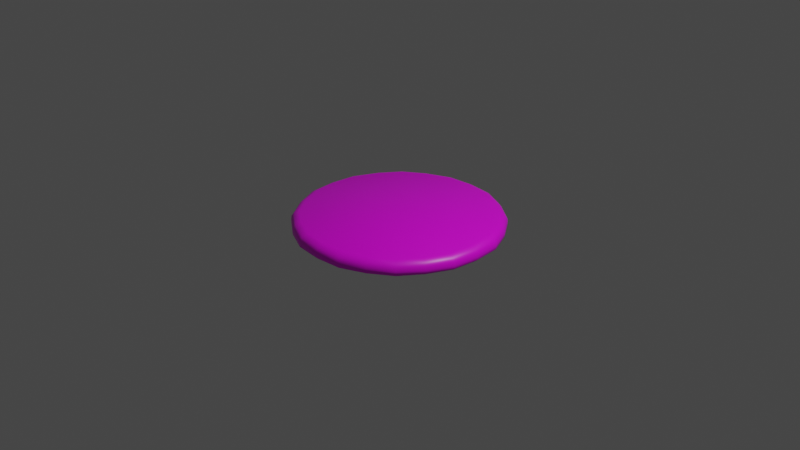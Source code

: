 # Source: frisbee.blend  (saved by Blender 2.91.10; exported with 4.5.12 LTS)
import bpy
from mathutils import Matrix  # noqa: F401  (used for matrix-valued properties, if any)

bpy.ops.wm.read_factory_settings(use_empty=True)
scene = bpy.context.scene
scene.name = 'Scene'

# ---- collections
col_collection = bpy.data.collections.new('Collection'); scene.collection.children.link(col_collection)

# ---- images (referenced by path relative to the original .blend; pixels are not part of the script)
import os
ASSET_DIR = os.environ.get("B2B_ASSET_DIR", "")  # directory of the original .blend (textures are referenced by path, not embedded)
HERE = os.path.dirname(os.path.abspath(__file__))  # packed textures are extracted next to this script under _unpacked/

def load_image(name, relpath, width, height, colorspace="sRGB"):
    """Load a texture the original file referenced (path relative to the .blend, or extracted next to this script)."""
    p = next((c for c in (os.path.join(HERE, relpath), os.path.join(ASSET_DIR, relpath)) if relpath and os.path.exists(c)), "")
    if p:
        img = bpy.data.images.load(p, check_existing=True)
        img.name = name
    else:  # same state as the original file: an image datablock whose file is absent (Cycles renders it pink)
        img = bpy.data.images.new(name, width, height)
        img.source = "FILE"
        img.filepath = "//" + (relpath or name)
    img.colorspace_settings.name = colorspace
    return img
img_frisbee_png = load_image('frisbee.png', 'frisbee.png', 1024, 1024, 'sRGB')

# ---- materials (node trees are filled in below, after node groups)
mat_material = bpy.data.materials.new('Material')
mat_material.alpha_threshold = 0.0
mat_material.use_transparent_shadow = False
mat_material.line_color = (0.0, 0.0, 0.0, 1.0)

# ---- material node trees
mat_material.use_nodes = True; mat_material.node_tree.nodes.clear()
_N = mat_material.node_tree.nodes; _L = mat_material.node_tree.links
n0 = _N.new('ShaderNodeOutputMaterial'); n0.name = 'Material Output'; n0.location = (485, 462)
n1 = _N.new('ShaderNodeBsdfPrincipled'); n1.name = 'Principled BSDF'; n1.location = (195, 462)
n1.distribution = 'GGX'
n1.subsurface_method = 'BURLEY'
n1.inputs[2].default_value = 0.4
n1.inputs[3].default_value = 1.45
n1.inputs[27].default_value = (0.0, 0.0, 0.0, 1.0)
n1.inputs[28].default_value = 1.0
n2 = _N.new('ShaderNodeTexImage'); n2.name = 'Image Texture'; n2.location = (-123, 389)
n2.image = img_frisbee_png
n3 = _N.new('ShaderNodeUVMap'); n3.name = 'UV Map'; n3.location = (-374, 276)
n3.uv_map = 'UVMap'
_L.new(n1.outputs[0], n0.inputs[0])
_L.new(n2.outputs[0], n1.inputs[0])
_L.new(n3.outputs[0], n2.inputs[0])
n0.is_active_output = True

# ---- world
world_world = bpy.data.worlds.new('World'); scene.world = world_world
world_world.use_nodes = True; world_world.node_tree.nodes.clear()
_N = world_world.node_tree.nodes; _L = world_world.node_tree.links
n0 = _N.new('ShaderNodeOutputWorld'); n0.name = 'World Output'; n0.location = (300, 300)
n1 = _N.new('ShaderNodeBackground'); n1.name = 'Background'; n1.location = (10, 300)
n1.inputs[0].default_value = (0.05088, 0.05088, 0.05088, 1.0)
_L.new(n1.outputs[0], n0.inputs[0])
n0.is_active_output = True
world_world.color = (0.05088, 0.05088, 0.05088)
world_world.use_sun_shadow = False
world_world.sun_shadow_jitter_overblur = 0.0

# ---- cameras
cam_camera = bpy.data.cameras.new('Camera')
cam_camera.clip_end = 100.0
cam_camera.ortho_scale = 7.314

# ---- lights
light_light = bpy.data.lights.new('Light', 'POINT')
light_light.transmission_factor = 0.0
light_light.energy = 1000.0
light_light.shadow_soft_size = 0.1
light_light.shadow_maximum_resolution = 0.006
light_light.use_absolute_resolution = True

# ---- meshes
me_cube = bpy.data.meshes.new('Cube')
me_cube.from_pydata([(0.5, -0.866, 0.07824), (0.866, -0.5, 0.07824), (0.529, -0.9162, 0.0516), (0.9162, -0.529, 0.0516), (0.5419, -0.9385, 0.01637), (0.9385, -0.5419, 0.01637), (0.5442, -0.9426, -0.01666), (0.9426, -0.5442, -0.01666), (0.5442, -0.9426, -0.04941), (0.9426, -0.5442, -0.04941), (0.2558, -0.9545, 0.009253), (0.2558, -0.9545, -0.03775), (0.5342, -0.9252, -0.06711), (0.9252, -0.5342, -0.06711), (0.2637, -0.9841, -0.06711), (0.279, -1.041, -0.06711), (0.2843, -1.061, -0.04941), (0.2843, -1.061, -0.01666), (0.2831, -1.056, 0.01637), (0.2763, -1.031, 0.0516), (0.2612, -0.9748, 0.07824), (0.9545, -0.2558, 0.009253), (0.5048, -0.8743, -0.06711), (0.8743, -0.5048, -0.06711), (0.9545, -0.2558, -0.03775), (0.9841, -0.2637, -0.06711), (1.041, -0.279, -0.06711), (1.061, -0.2843, -0.04941), (1.061, -0.2843, -0.01666), (1.056, -0.2831, 0.01637), (1.031, -0.2763, 0.0516), (0.9748, -0.2612, 0.07824), (0.4896, -0.848, -0.03775), (0.848, -0.4896, -0.03775), (0.6987, -0.6987, 0.009253), (0.6987, -0.6987, -0.03775), (0.7204, -0.7204, -0.06711), (0.7624, -0.7624, -0.06711), (0.7767, -0.7767, -0.04941), (0.7767, -0.7767, -0.01666), (0.7733, -0.7733, 0.01637), (0.7549, -0.7549, 0.0516), (0.4896, -0.848, 0.009253), (0.848, -0.4896, 0.009253), (0.7136, -0.7136, 0.07824), (0.0, -1.0, 0.07824), (-0.5, -0.866, 0.07824), (-0.866, -0.5, 0.07824), (0.0, -1.058, 0.0516), (-0.529, -0.9162, 0.0516), (-0.9162, -0.529, 0.0516), (0.0, -1.084, 0.01637), (-0.5419, -0.9385, 0.01637), (-0.9385, -0.5419, 0.01637), (0.0, -1.088, -0.01666), (-0.5442, -0.9426, -0.01666), (-0.9426, -0.5442, -0.01666), (0.0, -1.088, -0.04941), (-0.5442, -0.9426, -0.04941), (-0.9426, -0.5442, -0.04941), (-0.2558, -0.9545, 0.009253), (-0.2558, -0.9545, -0.03775), (0.0, -1.068, -0.06711), (-0.5342, -0.9252, -0.06711), (-0.9252, -0.5342, -0.06711), (-0.2637, -0.9841, -0.06711), (-0.279, -1.041, -0.06711), (-0.2843, -1.061, -0.04941), (-0.2843, -1.061, -0.01666), (-0.2831, -1.056, 0.01637), (-0.2763, -1.031, 0.0516), (-0.2612, -0.9748, 0.07824), (-0.9545, -0.2558, 0.009253), (0.0, -1.01, -0.06711), (-0.5048, -0.8743, -0.06711), (-0.8743, -0.5048, -0.06711), (-0.9545, -0.2558, -0.03775), (-0.9841, -0.2637, -0.06711), (-1.041, -0.279, -0.06711), (-1.061, -0.2843, -0.04941), (-1.061, -0.2843, -0.01666), (-1.056, -0.2831, 0.01637), (-1.031, -0.2763, 0.0516), (-0.9748, -0.2612, 0.07824), (0.0, -0.9792, -0.03775), (-0.4896, -0.848, -0.03775), (-0.848, -0.4896, -0.03775), (-0.6987, -0.6987, 0.009253), (-0.6987, -0.6987, -0.03775), (-0.7204, -0.7204, -0.06711), (-0.7624, -0.7624, -0.06711), (-0.7767, -0.7767, -0.04941), (-0.7767, -0.7767, -0.01666), (-0.7733, -0.7733, 0.01637), (-0.7549, -0.7549, 0.0516), (0.0, -0.9792, 0.009253), (-0.4896, -0.848, 0.009253), (-0.848, -0.4896, 0.009253), (-0.7136, -0.7136, 0.07824), (0.5, 0.866, 0.07824), (0.866, 0.5, 0.07824), (1.0, 0.0, 0.07824), (0.529, 0.9162, 0.0516), (0.9162, 0.529, 0.0516), (1.058, 0.0, 0.0516), (0.5419, 0.9385, 0.01637), (0.9385, 0.5419, 0.01637), (1.084, 0.0, 0.01637), (0.5442, 0.9426, -0.01666), (0.9426, 0.5442, -0.01666), (1.088, 0.0, -0.01666), (0.5442, 0.9426, -0.04941), (0.9426, 0.5442, -0.04941), (1.088, 0.0, -0.04941), (0.2558, 0.9545, 0.009253), (0.2558, 0.9545, -0.03775), (0.5342, 0.9252, -0.06711), (0.9252, 0.5342, -0.06711), (1.068, 0.0, -0.06711), (0.2637, 0.9841, -0.06711), (0.279, 1.041, -0.06711), (0.2843, 1.061, -0.04941), (0.2843, 1.061, -0.01666), (0.2831, 1.056, 0.01637), (0.2763, 1.031, 0.0516), (0.2612, 0.9748, 0.07824), (0.9545, 0.2558, 0.009253), (0.5048, 0.8743, -0.06711), (0.8743, 0.5048, -0.06711), (1.01, 0.0, -0.06711), (0.9545, 0.2558, -0.03775), (0.9841, 0.2637, -0.06711), (1.041, 0.279, -0.06711), (1.061, 0.2843, -0.04941), (1.061, 0.2843, -0.01666), (1.056, 0.2831, 0.01637), (1.031, 0.2763, 0.0516), (0.9748, 0.2612, 0.07824), (0.4896, 0.848, -0.03775), (0.848, 0.4896, -0.03775), (0.9792, 0.0, -0.03775), (0.6987, 0.6987, 0.009253), (0.6987, 0.6987, -0.03775), (0.7204, 0.7204, -0.06711), (0.7624, 0.7624, -0.06711), (0.7767, 0.7767, -0.04941), (0.7767, 0.7767, -0.01666), (0.7733, 0.7733, 0.01637), (0.7549, 0.7549, 0.0516), (0.4896, 0.848, 0.009253), (0.848, 0.4896, 0.009253), (0.9792, 0.0, 0.009253), (0.7136, 0.7136, 0.07824), (0.0, 1.0, 0.07824), (-0.5, 0.866, 0.07824), (-0.866, 0.5, 0.07824), (-1.0, 0.0, 0.07824), (0.0, 1.058, 0.0516), (-0.529, 0.9162, 0.0516), (-0.9162, 0.529, 0.0516), (-1.058, 0.0, 0.0516), (0.0, 1.084, 0.01637), (-0.5419, 0.9385, 0.01637), (-0.9385, 0.5419, 0.01637), (-1.084, 0.0, 0.01637), (0.0, 1.088, -0.01666), (-0.5442, 0.9426, -0.01666), (-0.9426, 0.5442, -0.01666), (-1.088, 0.0, -0.01666), (0.0, 1.088, -0.04941), (-0.5442, 0.9426, -0.04941), (-0.9426, 0.5442, -0.04941), (-1.088, 0.0, -0.04941), (-0.2558, 0.9545, 0.009253), (-0.2558, 0.9545, -0.03775), (0.0, 1.068, -0.06711), (-0.5342, 0.9252, -0.06711), (-0.9252, 0.5342, -0.06711), (-1.068, 0.0, -0.06711), (-0.2637, 0.9841, -0.06711), (-0.279, 1.041, -0.06711), (-0.2843, 1.061, -0.04941), (-0.2843, 1.061, -0.01666), (-0.2831, 1.056, 0.01637), (-0.2763, 1.031, 0.0516), (-0.2612, 0.9748, 0.07824), (-0.9545, 0.2558, 0.009253), (0.0, 1.01, -0.06711), (-0.5048, 0.8743, -0.06711), (-0.8743, 0.5048, -0.06711), (-1.01, 0.0, -0.06711), (-0.9545, 0.2558, -0.03775), (-0.9841, 0.2637, -0.06711), (-1.041, 0.279, -0.06711), (-1.061, 0.2843, -0.04941), (-1.061, 0.2843, -0.01666), (-1.056, 0.2831, 0.01637), (-1.031, 0.2763, 0.0516), (-0.9748, 0.2612, 0.07824), (0.0, 0.9792, -0.03775), (-0.4896, 0.848, -0.03775), (-0.848, 0.4896, -0.03775), (-0.9792, 0.0, -0.03775), (-0.6987, 0.6987, 0.009253), (-0.6987, 0.6987, -0.03775), (-0.7204, 0.7204, -0.06711), (-0.7624, 0.7624, -0.06711), (-0.7767, 0.7767, -0.04941), (-0.7767, 0.7767, -0.01666), (-0.7733, 0.7733, 0.01637), (-0.7549, 0.7549, 0.0516), (0.0, 0.9792, 0.009253), (-0.4896, 0.848, 0.009253), (-0.848, 0.4896, 0.009253), (-0.9792, 0.0, 0.009253), (-0.7136, 0.7136, 0.07824), (0.0, 0.0, 0.009253), (0.0, 0.0, 0.07824)], [], [(20, 19, 2, 0), (44, 41, 3, 1), (31, 30, 104, 101), (30, 29, 107, 104), (19, 18, 4, 2), (41, 40, 5, 3), (29, 28, 110, 107), (18, 17, 6, 4), (40, 39, 7, 5), (38, 37, 13, 9), (28, 27, 113, 110), (17, 16, 8, 6), (39, 38, 9, 7), (27, 26, 118, 113), (16, 15, 12, 8), (23, 33, 24, 25), (37, 36, 23, 13), (51, 54, 17, 18), (26, 25, 129, 118), (54, 57, 16, 17), (45, 48, 19, 20), (57, 62, 15, 16), (15, 14, 22, 12), (48, 51, 18, 19), (62, 73, 14, 15), (8, 12, 37, 38), (73, 84, 11, 14), (36, 35, 33, 23), (7, 9, 27, 28), (84, 95, 10, 11), (1, 3, 30, 31), (25, 24, 140, 129), (9, 13, 26, 27), (3, 5, 29, 30), (13, 23, 25, 26), (14, 11, 32, 22), (5, 7, 28, 29), (95, 216, 151, 21, 43, 34, 42, 10), (32, 42, 34, 35), (33, 43, 21, 24), (35, 34, 43, 33), (6, 8, 38, 39), (0, 2, 41, 44), (2, 4, 40, 41), (24, 21, 151, 140), (12, 22, 36, 37), (4, 6, 39, 40), (22, 32, 35, 36), (11, 10, 42, 32), (45, 20, 0, 44, 1, 31, 101, 217), (71, 46, 49, 70), (98, 47, 50, 94), (83, 156, 160, 82), (82, 160, 164, 81), (70, 49, 52, 69), (94, 50, 53, 93), (81, 164, 168, 80), (69, 52, 55, 68), (93, 53, 56, 92), (91, 59, 64, 90), (80, 168, 172, 79), (68, 55, 58, 67), (92, 56, 59, 91), (79, 172, 178, 78), (67, 58, 63, 66), (75, 77, 76, 86), (90, 64, 75, 89), (51, 69, 68, 54), (78, 178, 190, 77), (54, 68, 67, 57), (45, 71, 70, 48), (57, 67, 66, 62), (66, 63, 74, 65), (48, 70, 69, 51), (62, 66, 65, 73), (58, 91, 90, 63), (73, 65, 61, 84), (89, 75, 86, 88), (56, 80, 79, 59), (84, 61, 60, 95), (47, 83, 82, 50), (77, 190, 202, 76), (59, 79, 78, 64), (50, 82, 81, 53), (64, 78, 77, 75), (65, 74, 85, 61), (53, 81, 80, 56), (95, 60, 96, 87, 97, 72, 214, 216), (85, 88, 87, 96), (86, 76, 72, 97), (88, 86, 97, 87), (55, 92, 91, 58), (46, 98, 94, 49), (49, 94, 93, 52), (76, 202, 214, 72), (63, 90, 89, 74), (52, 93, 92, 55), (74, 89, 88, 85), (61, 85, 96, 60), (45, 217, 156, 83, 47, 98, 46, 71), (125, 99, 102, 124), (152, 100, 103, 148), (137, 101, 104, 136), (136, 104, 107, 135), (124, 102, 105, 123), (148, 103, 106, 147), (135, 107, 110, 134), (123, 105, 108, 122), (147, 106, 109, 146), (145, 112, 117, 144), (134, 110, 113, 133), (122, 108, 111, 121), (146, 109, 112, 145), (133, 113, 118, 132), (121, 111, 116, 120), (128, 131, 130, 139), (144, 117, 128, 143), (161, 123, 122, 165), (132, 118, 129, 131), (165, 122, 121, 169), (153, 125, 124, 157), (169, 121, 120, 175), (120, 116, 127, 119), (157, 124, 123, 161), (175, 120, 119, 187), (111, 145, 144, 116), (187, 119, 115, 199), (143, 128, 139, 142), (109, 134, 133, 112), (199, 115, 114, 211), (100, 137, 136, 103), (131, 129, 140, 130), (112, 133, 132, 117), (103, 136, 135, 106), (117, 132, 131, 128), (119, 127, 138, 115), (106, 135, 134, 109), (211, 114, 149, 141, 150, 126, 151, 216), (138, 142, 141, 149), (139, 130, 126, 150), (142, 139, 150, 141), (108, 146, 145, 111), (99, 152, 148, 102), (102, 148, 147, 105), (130, 140, 151, 126), (116, 144, 143, 127), (105, 147, 146, 108), (127, 143, 142, 138), (115, 138, 149, 114), (153, 217, 101, 137, 100, 152, 99, 125), (185, 184, 158, 154), (215, 210, 159, 155), (198, 197, 160, 156), (197, 196, 164, 160), (184, 183, 162, 158), (210, 209, 163, 159), (196, 195, 168, 164), (183, 182, 166, 162), (209, 208, 167, 163), (207, 206, 177, 171), (195, 194, 172, 168), (182, 181, 170, 166), (208, 207, 171, 167), (194, 193, 178, 172), (181, 180, 176, 170), (189, 201, 191, 192), (206, 205, 189, 177), (161, 165, 182, 183), (193, 192, 190, 178), (165, 169, 181, 182), (153, 157, 184, 185), (169, 175, 180, 181), (180, 179, 188, 176), (157, 161, 183, 184), (175, 187, 179, 180), (170, 176, 206, 207), (187, 199, 174, 179), (205, 204, 201, 189), (167, 171, 194, 195), (199, 211, 173, 174), (155, 159, 197, 198), (192, 191, 202, 190), (171, 177, 193, 194), (159, 163, 196, 197), (177, 189, 192, 193), (179, 174, 200, 188), (163, 167, 195, 196), (211, 216, 214, 186, 213, 203, 212, 173), (200, 212, 203, 204), (201, 213, 186, 191), (204, 203, 213, 201), (166, 170, 207, 208), (154, 158, 210, 215), (158, 162, 209, 210), (191, 186, 214, 202), (176, 188, 205, 206), (162, 166, 208, 209), (188, 200, 204, 205), (174, 173, 212, 200), (153, 185, 154, 215, 155, 198, 156, 217)])
me_cube.polygons.foreach_set('use_smooth', [True] * 200)
_uv = me_cube.uv_layers.new(name='UVMap')
_uv.uv.foreach_set('vector', [0.3869, 0.9065, 0.3804, 0.9239, 0.2518, 0.8933, 0.2609, 0.8814, 0.155, 0.8296, 0.1454, 0.84, 0.0804, 0.7558, 0.09404, 0.7461, 0.09866, 0.6193, 0.0801, 0.6264, 0.1045, 0.4889, 0.1223, 0.489, 0.0801, 0.6264, 0.06852, 0.6309, 0.09283, 0.4889, 0.1045, 0.4889, 0.3804, 0.9239, 0.3762, 0.9342, 0.2461, 0.9005, 0.2518, 0.8933, 0.1454, 0.84, 0.14, 0.8461, 0.07256, 0.7615, 0.0804, 0.7558, 0.06852, 0.6309, 0.06016, 0.6344, 0.08412, 0.4889, 0.09283, 0.4889, 0.3762, 0.9342, 0.373, 0.9414, 0.2419, 0.9056, 0.2461, 0.9005, 0.14, 0.8461, 0.1361, 0.8507, 0.06719, 0.7655, 0.07256, 0.7615, 0.1323, 0.8552, 0.1292, 0.8589, 0.05884, 0.7722, 0.06241, 0.7693, 0.06016, 0.6344, 0.05205, 0.6379, 0.07559, 0.4889, 0.08412, 0.4889, 0.373, 0.9414, 0.3696, 0.9481, 0.2379, 0.9103, 0.2419, 0.9056, 0.1361, 0.8507, 0.1323, 0.8552, 0.06241, 0.7693, 0.06719, 0.7655, 0.05205, 0.6379, 0.04529, 0.6409, 0.06864, 0.4889, 0.07559, 0.4889, 0.3696, 0.9481, 0.3667, 0.9537, 0.2347, 0.914, 0.2379, 0.9103, 0.0519, 0.7786, 0.04717, 0.7836, 0.019, 0.6551, 0.03017, 0.6487, 0.1292, 0.8589, 0.1224, 0.8672, 0.0519, 0.7786, 0.05884, 0.7722, 0.4917, 0.9309, 0.492, 0.9381, 0.373, 0.9414, 0.3762, 0.9342, 0.04529, 0.6409, 0.03017, 0.6487, 0.05087, 0.4889, 0.06864, 0.4889, 0.492, 0.9381, 0.4923, 0.9451, 0.3696, 0.9481, 0.373, 0.9414, 0.4911, 0.9045, 0.4914, 0.9209, 0.3804, 0.9239, 0.3869, 0.9065, 0.4923, 0.9451, 0.4926, 0.9507, 0.3667, 0.9537, 0.3696, 0.9481, 0.3667, 0.9537, 0.3592, 0.9655, 0.2276, 0.9213, 0.2347, 0.914, 0.4914, 0.9209, 0.4917, 0.9309, 0.3762, 0.9342, 0.3804, 0.9239, 0.4926, 0.9507, 0.4933, 0.9648, 0.3592, 0.9655, 0.3667, 0.9537, 0.2379, 0.9103, 0.2347, 0.914, 0.1292, 0.8589, 0.1323, 0.8552, 0.4933, 0.9648, 0.494, 0.9773, 0.3529, 0.974, 0.3592, 0.9655, 0.1224, 0.8672, 0.1176, 0.8731, 0.04717, 0.7836, 0.0519, 0.7786, 0.06719, 0.7655, 0.06241, 0.7693, 0.05205, 0.6379, 0.06016, 0.6344, 0.494, 0.9773, 0.4952, 0.9998, 0.3446, 0.983, 0.3529, 0.974, 0.09404, 0.7461, 0.0804, 0.7558, 0.0801, 0.6264, 0.09866, 0.6193, 0.03017, 0.6487, 0.019, 0.6551, 0.01804, 0.4997, 0.05087, 0.4889, 0.06241, 0.7693, 0.05884, 0.7722, 0.04529, 0.6409, 0.05205, 0.6379, 0.0804, 0.7558, 0.07256, 0.7615, 0.06852, 0.6309, 0.0801, 0.6264, 0.05884, 0.7722, 0.0519, 0.7786, 0.03017, 0.6487, 0.04529, 0.6409, 0.3592, 0.9655, 0.3529, 0.974, 0.2219, 0.9266, 0.2276, 0.9213, 0.07256, 0.7615, 0.06719, 0.7655, 0.06016, 0.6344, 0.06852, 0.6309, 0.4952, 0.9998, 0.001701, 1.0, 0.0006627, 0.5, 0.006609, 0.6635, 0.04191, 0.79, 0.1123, 0.8797, 0.2147, 0.9328, 0.3446, 0.983, 0.2219, 0.9266, 0.2147, 0.9328, 0.1123, 0.8797, 0.1176, 0.8731, 0.04717, 0.7836, 0.04191, 0.79, 0.006609, 0.6635, 0.019, 0.6551, 0.1176, 0.8731, 0.1123, 0.8797, 0.04191, 0.79, 0.04717, 0.7836, 0.2419, 0.9056, 0.2379, 0.9103, 0.1323, 0.8552, 0.1361, 0.8507, 0.2609, 0.8814, 0.2518, 0.8933, 0.1454, 0.84, 0.155, 0.8296, 0.2518, 0.8933, 0.2461, 0.9005, 0.14, 0.8461, 0.1454, 0.84, 0.019, 0.6551, 0.006609, 0.6635, 0.0006627, 0.5, 0.01804, 0.4997, 0.2347, 0.914, 0.2276, 0.9213, 0.1224, 0.8672, 0.1292, 0.8589, 0.2461, 0.9005, 0.2419, 0.9056, 0.1361, 0.8507, 0.14, 0.8461, 0.2276, 0.9213, 0.2219, 0.9266, 0.1176, 0.8731, 0.1224, 0.8672, 0.3529, 0.974, 0.3446, 0.983, 0.2147, 0.9328, 0.2219, 0.9266, 0.4911, 0.9045, 0.3869, 0.9065, 0.2609, 0.8814, 0.155, 0.8296, 0.09404, 0.7461, 0.09866, 0.6193, 0.1223, 0.489, 0.4967, 0.5, 0.5718, 0.9193, 0.7332, 0.9157, 0.7438, 0.9307, 0.5793, 0.9375, 0.78, 0.8034, 0.8743, 0.7365, 0.8893, 0.7471, 0.8032, 0.8267, 0.8881, 0.6224, 0.8952, 0.4999, 0.9146, 0.4998, 0.9076, 0.6298, 0.9076, 0.6298, 0.9146, 0.4998, 0.9271, 0.4998, 0.9202, 0.6349, 0.5793, 0.9375, 0.7438, 0.9307, 0.7509, 0.9406, 0.5844, 0.9495, 0.8032, 0.8267, 0.8893, 0.7471, 0.8993, 0.7544, 0.8185, 0.8419, 0.9202, 0.6349, 0.9271, 0.4998, 0.9364, 0.4998, 0.9295, 0.6389, 0.5844, 0.9495, 0.7509, 0.9406, 0.7564, 0.9481, 0.5884, 0.9585, 0.8185, 0.8419, 0.8993, 0.7544, 0.9068, 0.7599, 0.8307, 0.8541, 0.8437, 0.8669, 0.9141, 0.7655, 0.9198, 0.77, 0.8553, 0.8782, 0.9295, 0.6389, 0.9364, 0.4998, 0.9455, 0.4998, 0.9388, 0.643, 0.5884, 0.9585, 0.7564, 0.9481, 0.7619, 0.9554, 0.5925, 0.9675, 0.8307, 0.8541, 0.9068, 0.7599, 0.9141, 0.7655, 0.8437, 0.8669, 0.9388, 0.643, 0.9455, 0.4998, 0.9529, 0.4997, 0.9465, 0.6466, 0.5925, 0.9675, 0.7619, 0.9554, 0.7664, 0.9611, 0.596, 0.9752, 0.932, 0.7803, 0.964, 0.6557, 0.977, 0.6633, 0.9412, 0.7885, 0.8553, 0.8782, 0.9198, 0.77, 0.932, 0.7803, 0.8826, 0.9049, 0.4917, 0.9309, 0.5844, 0.9495, 0.5884, 0.9585, 0.492, 0.9381, 0.9465, 0.6466, 0.9529, 0.4997, 0.9717, 0.4997, 0.964, 0.6557, 0.492, 0.9381, 0.5884, 0.9585, 0.5925, 0.9675, 0.4923, 0.9451, 0.4911, 0.9045, 0.5718, 0.9193, 0.5793, 0.9375, 0.4914, 0.9209, 0.4923, 0.9451, 0.5925, 0.9675, 0.596, 0.9752, 0.4926, 0.9507, 0.596, 0.9752, 0.7664, 0.9611, 0.7764, 0.9733, 0.6049, 0.9923, 0.4914, 0.9209, 0.5793, 0.9375, 0.5844, 0.9495, 0.4917, 0.9309, 0.4926, 0.9507, 0.596, 0.9752, 0.6049, 0.9923, 0.4933, 0.9648, 0.7619, 0.9554, 0.8437, 0.8669, 0.8553, 0.8782, 0.7664, 0.9611, 0.4933, 0.9648, 0.6049, 0.9923, 0.6123, 1.005, 0.494, 0.9773, 0.8826, 0.9049, 0.932, 0.7803, 0.9412, 0.7885, 0.9036, 0.9253, 0.9068, 0.7599, 0.9295, 0.6389, 0.9388, 0.643, 0.9141, 0.7655, 0.494, 0.9773, 0.6123, 1.005, 0.6218, 1.019, 0.4952, 0.9998, 0.8743, 0.7365, 0.8881, 0.6224, 0.9076, 0.6298, 0.8893, 0.7471, 0.964, 0.6557, 0.9717, 0.4997, 0.9881, 0.4997, 0.977, 0.6633, 0.9141, 0.7655, 0.9388, 0.643, 0.9465, 0.6466, 0.9198, 0.77, 0.8893, 0.7471, 0.9076, 0.6298, 0.9202, 0.6349, 0.8993, 0.7544, 0.9198, 0.77, 0.9465, 0.6466, 0.964, 0.6557, 0.932, 0.7803, 0.6049, 0.9923, 0.7764, 0.9733, 0.7846, 0.9825, 0.6123, 1.005, 0.8993, 0.7544, 0.9202, 0.6349, 0.9295, 0.6389, 0.9068, 0.7599, 0.4952, 0.9998, 0.6218, 1.019, 0.7951, 0.9936, 0.9277, 0.9484, 0.9525, 0.7992, 0.9916, 0.673, 1.0, 0.4997, 1.001, 0.9991, 0.7846, 0.9825, 0.9036, 0.9253, 0.9277, 0.9484, 0.7951, 0.9936, 0.9412, 0.7885, 0.977, 0.6633, 0.9916, 0.673, 0.9525, 0.7992, 0.9036, 0.9253, 0.9412, 0.7885, 0.9525, 0.7992, 0.9277, 0.9484, 0.7564, 0.9481, 0.8307, 0.8541, 0.8437, 0.8669, 0.7619, 0.9554, 0.7332, 0.9157, 0.78, 0.8034, 0.8032, 0.8267, 0.7438, 0.9307, 0.7438, 0.9307, 0.8032, 0.8267, 0.8185, 0.8419, 0.7509, 0.9406, 0.977, 0.6633, 0.9881, 0.4997, 1.0, 0.4997, 0.9916, 0.673, 0.7664, 0.9611, 0.8553, 0.8782, 0.8826, 0.9049, 0.7764, 0.9733, 0.7509, 0.9406, 0.8185, 0.8419, 0.8307, 0.8541, 0.7564, 0.9481, 0.7764, 0.9733, 0.8826, 0.9049, 0.9036, 0.9253, 0.7846, 0.9825, 0.6123, 1.005, 0.7846, 0.9825, 0.7951, 0.9936, 0.6218, 1.019, 0.4911, 0.9045, 0.4967, 0.5, 0.8952, 0.4999, 0.8881, 0.6224, 0.8743, 0.7365, 0.78, 0.8034, 0.7332, 0.9157, 0.5718, 0.9193, 0.3793, 0.1063, 0.2771, 0.1472, 0.263, 0.1292, 0.3699, 0.08367, 0.1978, 0.2084, 0.1216, 0.2613, 0.1076, 0.252, 0.1821, 0.1934, 0.07739, 0.3605, 0.1223, 0.489, 0.1045, 0.4889, 0.06911, 0.3602, 0.06911, 0.3602, 0.1045, 0.4889, 0.09283, 0.4889, 0.0573, 0.3558, 0.3699, 0.08367, 0.263, 0.1292, 0.2544, 0.1183, 0.3641, 0.06988, 0.1821, 0.1934, 0.1076, 0.252, 0.09386, 0.2414, 0.1731, 0.1847, 0.0573, 0.3558, 0.09283, 0.4889, 0.08412, 0.4889, 0.045, 0.3503, 0.3641, 0.06988, 0.2544, 0.1183, 0.2484, 0.1106, 0.3599, 0.06016, 0.1731, 0.1847, 0.09386, 0.2414, 0.08484, 0.2345, 0.1664, 0.1781, 0.1595, 0.1713, 0.07825, 0.2296, 0.07302, 0.2258, 0.1535, 0.1652, 0.045, 0.3503, 0.08412, 0.4889, 0.07559, 0.4889, 0.03501, 0.3464, 0.3599, 0.06016, 0.2484, 0.1106, 0.2428, 0.1037, 0.3559, 0.05102, 0.1664, 0.1781, 0.08484, 0.2345, 0.07825, 0.2296, 0.1595, 0.1713, 0.03501, 0.3464, 0.07559, 0.4889, 0.06864, 0.4889, 0.02803, 0.3441, 0.3559, 0.05102, 0.2428, 0.1037, 0.2385, 0.09844, 0.3526, 0.04367, 0.06302, 0.2199, 0.01677, 0.3411, 0.01088, 0.3401, 0.0556, 0.2159, 0.1535, 0.1652, 0.07302, 0.2258, 0.06302, 0.2199, 0.1408, 0.1521, 0.4897, 0.07332, 0.3641, 0.06988, 0.3599, 0.06016, 0.4898, 0.06427, 0.02803, 0.3441, 0.06864, 0.4889, 0.05087, 0.4889, 0.01677, 0.3411, 0.4898, 0.06427, 0.3599, 0.06016, 0.3559, 0.05102, 0.4899, 0.05561, 0.4901, 0.1053, 0.3793, 0.1063, 0.3699, 0.08367, 0.4898, 0.08565, 0.4899, 0.05561, 0.3559, 0.05102, 0.3526, 0.04367, 0.4901, 0.04862, 0.3526, 0.04367, 0.2385, 0.09844, 0.2296, 0.08814, 0.3447, 0.0282, 0.4898, 0.08565, 0.3699, 0.08367, 0.3641, 0.06988, 0.4897, 0.07332, 0.4901, 0.04862, 0.3526, 0.04367, 0.3447, 0.0282, 0.4907, 0.03139, 0.2428, 0.1037, 0.1595, 0.1713, 0.1535, 0.1652, 0.2385, 0.09844, 0.4907, 0.03139, 0.3447, 0.0282, 0.3386, 0.01752, 0.4913, 0.01981, 0.1408, 0.1521, 0.06302, 0.2199, 0.0556, 0.2159, 0.1323, 0.143, 0.08484, 0.2345, 0.045, 0.3503, 0.03501, 0.3464, 0.07825, 0.2296, 0.4913, 0.01981, 0.3386, 0.01752, 0.3308, 0.006598, 0.4927, 0.0004394, 0.1216, 0.2613, 0.07739, 0.3605, 0.06911, 0.3602, 0.1076, 0.252, 0.01677, 0.3411, 0.05087, 0.4889, 0.01804, 0.4997, 0.01088, 0.3401, 0.07825, 0.2296, 0.03501, 0.3464, 0.02803, 0.3441, 0.07302, 0.2258, 0.1076, 0.252, 0.06911, 0.3602, 0.0573, 0.3558, 0.09386, 0.2414, 0.07302, 0.2258, 0.02803, 0.3441, 0.01677, 0.3411, 0.06302, 0.2199, 0.3447, 0.0282, 0.2296, 0.08814, 0.223, 0.08104, 0.3386, 0.01752, 0.09386, 0.2414, 0.0573, 0.3558, 0.045, 0.3503, 0.08484, 0.2345, 0.4927, 0.0004394, 0.3308, 0.006598, 0.2152, 0.07309, 0.1235, 0.1334, 0.0463, 0.209, 0.004898, 0.338, 0.0006627, 0.5, 0.0004667, 0.0004069, 0.223, 0.08104, 0.1323, 0.143, 0.1235, 0.1334, 0.2152, 0.07309, 0.0556, 0.2159, 0.01088, 0.3401, 0.004898, 0.338, 0.0463, 0.209, 0.1323, 0.143, 0.0556, 0.2159, 0.0463, 0.209, 0.1235, 0.1334, 0.2484, 0.1106, 0.1664, 0.1781, 0.1595, 0.1713, 0.2428, 0.1037, 0.2771, 0.1472, 0.1978, 0.2084, 0.1821, 0.1934, 0.263, 0.1292, 0.263, 0.1292, 0.1821, 0.1934, 0.1731, 0.1847, 0.2544, 0.1183, 0.01088, 0.3401, 0.01804, 0.4997, 0.0006627, 0.5, 0.004898, 0.338, 0.2385, 0.09844, 0.1535, 0.1652, 0.1408, 0.1521, 0.2296, 0.08814, 0.2544, 0.1183, 0.1731, 0.1847, 0.1664, 0.1781, 0.2484, 0.1106, 0.2296, 0.08814, 0.1408, 0.1521, 0.1323, 0.143, 0.223, 0.08104, 0.3386, 0.01752, 0.223, 0.08104, 0.2152, 0.07309, 0.3308, 0.006598, 0.4901, 0.1053, 0.4967, 0.5, 0.1223, 0.489, 0.07739, 0.3605, 0.1216, 0.2613, 0.1978, 0.2084, 0.2771, 0.1472, 0.3793, 0.1063, 0.6184, 0.1086, 0.6257, 0.0895, 0.7354, 0.1154, 0.7249, 0.1303, 0.8098, 0.1904, 0.8223, 0.1778, 0.888, 0.2727, 0.8729, 0.2833, 0.8773, 0.3948, 0.8967, 0.3873, 0.9146, 0.4998, 0.8952, 0.4999, 0.8967, 0.3873, 0.9093, 0.3822, 0.9271, 0.4998, 0.9146, 0.4998, 0.6257, 0.0895, 0.6307, 0.07714, 0.7426, 0.1054, 0.7354, 0.1154, 0.8223, 0.1778, 0.8306, 0.1695, 0.8979, 0.2654, 0.888, 0.2727, 0.9093, 0.3822, 0.9187, 0.3782, 0.9364, 0.4998, 0.9271, 0.4998, 0.6307, 0.07714, 0.6347, 0.06798, 0.7481, 0.09793, 0.7426, 0.1054, 0.8306, 0.1695, 0.8372, 0.163, 0.9055, 0.2598, 0.8979, 0.2654, 0.8442, 0.156, 0.8505, 0.1499, 0.9184, 0.2497, 0.9127, 0.2543, 0.9187, 0.3782, 0.9279, 0.3741, 0.9455, 0.4998, 0.9364, 0.4998, 0.6347, 0.06798, 0.6387, 0.05896, 0.7535, 0.09072, 0.7481, 0.09793, 0.8372, 0.163, 0.8442, 0.156, 0.9127, 0.2543, 0.9055, 0.2598, 0.9279, 0.3741, 0.9357, 0.3705, 0.9529, 0.4997, 0.9455, 0.4998, 0.6387, 0.05896, 0.6423, 0.05134, 0.758, 0.08498, 0.7535, 0.09072, 0.9306, 0.2395, 0.9399, 0.2312, 0.9661, 0.3538, 0.9531, 0.3614, 0.8505, 0.1499, 0.8652, 0.1354, 0.9306, 0.2395, 0.9184, 0.2497, 0.4897, 0.07332, 0.4898, 0.06427, 0.6347, 0.06798, 0.6307, 0.07714, 0.9357, 0.3705, 0.9531, 0.3614, 0.9717, 0.4997, 0.9529, 0.4997, 0.4898, 0.06427, 0.4899, 0.05561, 0.6387, 0.05896, 0.6347, 0.06798, 0.4901, 0.1053, 0.4898, 0.08565, 0.6257, 0.0895, 0.6184, 0.1086, 0.4899, 0.05561, 0.4901, 0.04862, 0.6423, 0.05134, 0.6387, 0.05896, 0.6423, 0.05134, 0.6512, 0.0342, 0.7681, 0.07278, 0.758, 0.08498, 0.4898, 0.08565, 0.4897, 0.07332, 0.6307, 0.07714, 0.6257, 0.0895, 0.4901, 0.04862, 0.4907, 0.03139, 0.6512, 0.0342, 0.6423, 0.05134, 0.7535, 0.09072, 0.758, 0.08498, 0.8505, 0.1499, 0.8442, 0.156, 0.4907, 0.03139, 0.4913, 0.01981, 0.6585, 0.02138, 0.6512, 0.0342, 0.8652, 0.1354, 0.8765, 0.1244, 0.9399, 0.2312, 0.9306, 0.2395, 0.9055, 0.2598, 0.9127, 0.2543, 0.9279, 0.3741, 0.9187, 0.3782, 0.4913, 0.01981, 0.4927, 0.0004394, 0.668, 0.007359, 0.6585, 0.02138, 0.8729, 0.2833, 0.888, 0.2727, 0.8967, 0.3873, 0.8773, 0.3948, 0.9531, 0.3614, 0.9661, 0.3538, 0.9881, 0.4997, 0.9717, 0.4997, 0.9127, 0.2543, 0.9184, 0.2497, 0.9357, 0.3705, 0.9279, 0.3741, 0.888, 0.2727, 0.8979, 0.2654, 0.9093, 0.3822, 0.8967, 0.3873, 0.9184, 0.2497, 0.9306, 0.2395, 0.9531, 0.3614, 0.9357, 0.3705, 0.6512, 0.0342, 0.6585, 0.02138, 0.7762, 0.06359, 0.7681, 0.07278, 0.8979, 0.2654, 0.9055, 0.2598, 0.9187, 0.3782, 0.9093, 0.3822, 0.4927, 0.0004394, 0.9997, 0.0002512, 1.0, 0.4997, 0.9807, 0.3441, 0.9512, 0.2206, 0.8894, 0.1118, 0.7867, 0.05249, 0.668, 0.007359, 0.7762, 0.06359, 0.7867, 0.05249, 0.8894, 0.1118, 0.8765, 0.1244, 0.9399, 0.2312, 0.9512, 0.2206, 0.9807, 0.3441, 0.9661, 0.3538, 0.8765, 0.1244, 0.8894, 0.1118, 0.9512, 0.2206, 0.9399, 0.2312, 0.7481, 0.09793, 0.7535, 0.09072, 0.8442, 0.156, 0.8372, 0.163, 0.7249, 0.1303, 0.7354, 0.1154, 0.8223, 0.1778, 0.8098, 0.1904, 0.7354, 0.1154, 0.7426, 0.1054, 0.8306, 0.1695, 0.8223, 0.1778, 0.9661, 0.3538, 0.9807, 0.3441, 1.0, 0.4997, 0.9881, 0.4997, 0.758, 0.08498, 0.7681, 0.07278, 0.8652, 0.1354, 0.8505, 0.1499, 0.7426, 0.1054, 0.7481, 0.09793, 0.8372, 0.163, 0.8306, 0.1695, 0.7681, 0.07278, 0.7762, 0.06359, 0.8765, 0.1244, 0.8652, 0.1354, 0.6585, 0.02138, 0.668, 0.007359, 0.7867, 0.05249, 0.7762, 0.06359, 0.4901, 0.1053, 0.6184, 0.1086, 0.7249, 0.1303, 0.8098, 0.1904, 0.8729, 0.2833, 0.8773, 0.3948, 0.8952, 0.4999, 0.4967, 0.5])
me_cube.materials.append(mat_material)
me_cube.use_remesh_preserve_volume = False
me_cube.use_remesh_preserve_attributes = False
me_cube.use_mirror_vertex_groups = False
me_cube.update()

# ---- objects
ob_cube = bpy.data.objects.new('Cube', me_cube)
ob_light = bpy.data.objects.new('Light', light_light)
ob_camera = bpy.data.objects.new('Camera', cam_camera)

# ---- transforms, parenting, visibility, modifiers, constraints
ob_cube.location = (0.0, 0.0, 0.0)
ob_cube.lock_rotations_4d = False
ob_cube.empty_display_type = 'ARROWS'
ob_cube.lineart.crease_threshold = 0.0
ob_light.location = (4.076, 1.005, 5.904)
ob_light.rotation_euler = (0.6503, 0.05522, 1.866)
ob_light.lock_rotations_4d = False
ob_light.empty_display_type = 'ARROWS'
ob_light.color = (0.0, 0.0, 0.0, 0.0)
ob_light.lineart.crease_threshold = 0.0
ob_camera.location = (7.359, -6.926, 4.958)
ob_camera.rotation_euler = (1.109, 0.0, 0.8149)
ob_camera.lock_rotations_4d = False
ob_camera.empty_display_type = 'ARROWS'
ob_camera.color = (0.0, 0.0, 0.0, 0.0)
ob_camera.display_type = 'WIRE'
ob_camera.lineart.crease_threshold = 0.0

# ---- collection membership
col_collection.objects.link(ob_cube)
col_collection.objects.link(ob_light)
col_collection.objects.link(ob_camera)

# ---- scene / render settings (as saved in the file)
scene.camera = ob_camera
scene.frame_start = 1; scene.frame_end = 250; scene.frame_set(20)
scene.render.engine = 'BLENDER_EEVEE_NEXT'
scene.cycles.use_denoising = False
scene.cycles.samples = 128
scene.cycles.sampling_pattern = 'TABULATED_SOBOL'
scene.cycles.use_adaptive_sampling = False
scene.cycles.use_light_tree = False
scene.view_settings.view_transform = 'Filmic'
bpy.context.view_layer.update()
